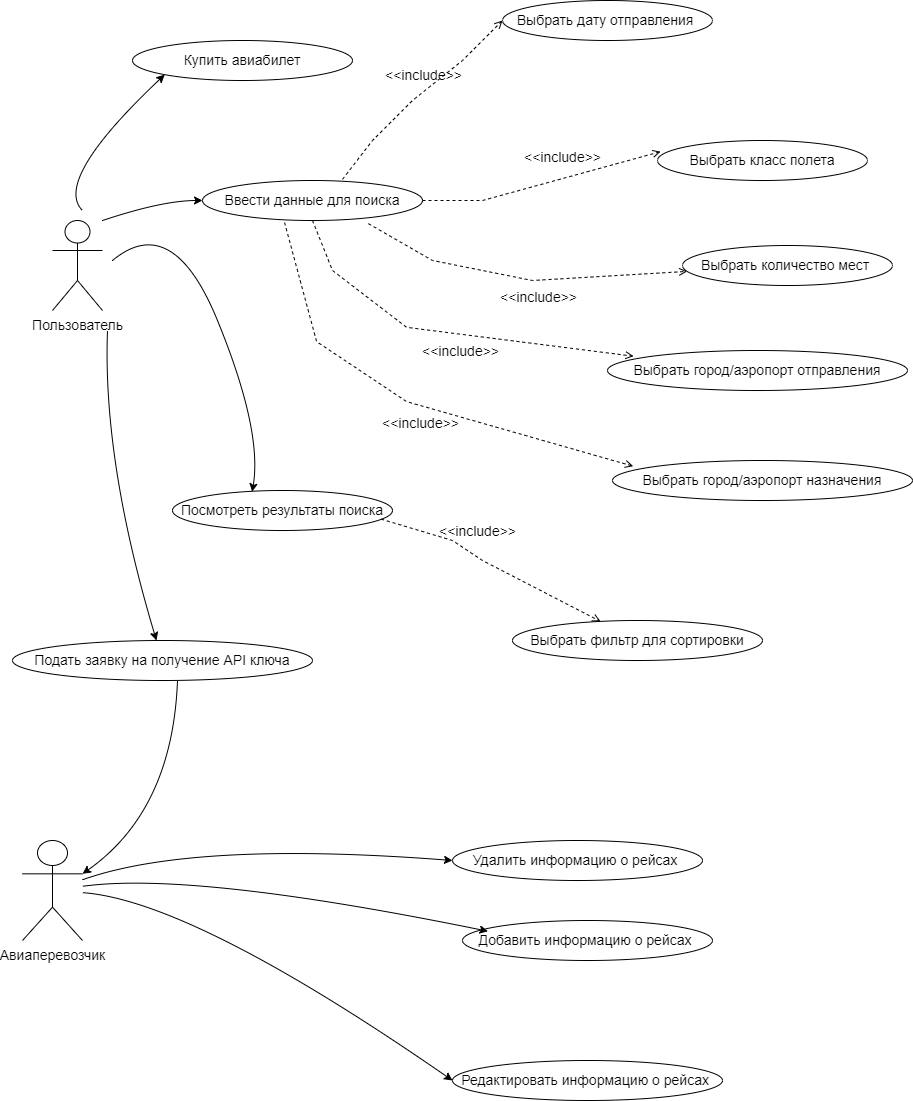

The diagram above was exported from draw.io. Its source (the exported page's mxGraphModel, read from the mxfile embedded in the PNG):
<mxGraphModel dx="1150" dy="476" grid="0" gridSize="10" guides="1" tooltips="1" connect="1" arrows="1" fold="1" page="1" pageScale="1" pageWidth="827" pageHeight="1169" math="0" shadow="0">
  <root>
    <mxCell id="0" />
    <mxCell id="1" parent="0" />
    <mxCell id="m10-AhfRfUqKFFYOUfbQ-1" value="&lt;font style=&quot;font-size: 14px;&quot;&gt;Пользователь&lt;/font&gt;" style="shape=umlActor;verticalLabelPosition=bottom;verticalAlign=top;html=1;outlineConnect=0;" parent="1" vertex="1">
      <mxGeometry x="110" y="240" width="50" height="90" as="geometry" />
    </mxCell>
    <mxCell id="m10-AhfRfUqKFFYOUfbQ-2" value="Ввести данные для поиска" style="ellipse;whiteSpace=wrap;html=1;align=center;newEdgeStyle={&quot;edgeStyle&quot;:&quot;entityRelationEdgeStyle&quot;,&quot;startArrow&quot;:&quot;none&quot;,&quot;endArrow&quot;:&quot;none&quot;,&quot;segment&quot;:10,&quot;curved&quot;:1};treeFolding=1;treeMoving=1;fontSize=14;" parent="1" vertex="1">
      <mxGeometry x="260" y="200" width="220" height="40" as="geometry" />
    </mxCell>
    <mxCell id="m10-AhfRfUqKFFYOUfbQ-3" value="Посмотреть результаты поиска" style="ellipse;whiteSpace=wrap;html=1;align=center;newEdgeStyle={&quot;edgeStyle&quot;:&quot;entityRelationEdgeStyle&quot;,&quot;startArrow&quot;:&quot;none&quot;,&quot;endArrow&quot;:&quot;none&quot;,&quot;segment&quot;:10,&quot;curved&quot;:1};treeFolding=1;treeMoving=1;fontSize=14;" parent="1" vertex="1">
      <mxGeometry x="230" y="510" width="220" height="40" as="geometry" />
    </mxCell>
    <mxCell id="m10-AhfRfUqKFFYOUfbQ-4" value="Выбрать фильтр для сортировки" style="ellipse;whiteSpace=wrap;html=1;align=center;newEdgeStyle={&quot;edgeStyle&quot;:&quot;entityRelationEdgeStyle&quot;,&quot;startArrow&quot;:&quot;none&quot;,&quot;endArrow&quot;:&quot;none&quot;,&quot;segment&quot;:10,&quot;curved&quot;:1};treeFolding=1;treeMoving=1;fontSize=14;" parent="1" vertex="1">
      <mxGeometry x="570" y="640" width="250" height="40" as="geometry" />
    </mxCell>
    <mxCell id="m10-AhfRfUqKFFYOUfbQ-5" value="Выбрать дату отправления&amp;nbsp;" style="ellipse;whiteSpace=wrap;html=1;align=center;newEdgeStyle={&quot;edgeStyle&quot;:&quot;entityRelationEdgeStyle&quot;,&quot;startArrow&quot;:&quot;none&quot;,&quot;endArrow&quot;:&quot;none&quot;,&quot;segment&quot;:10,&quot;curved&quot;:1};treeFolding=1;treeMoving=1;fontSize=14;" parent="1" vertex="1">
      <mxGeometry x="560" y="20" width="210" height="40" as="geometry" />
    </mxCell>
    <mxCell id="m10-AhfRfUqKFFYOUfbQ-6" value="Выбрать класс полета" style="ellipse;whiteSpace=wrap;html=1;align=center;newEdgeStyle={&quot;edgeStyle&quot;:&quot;entityRelationEdgeStyle&quot;,&quot;startArrow&quot;:&quot;none&quot;,&quot;endArrow&quot;:&quot;none&quot;,&quot;segment&quot;:10,&quot;curved&quot;:1};treeFolding=1;treeMoving=1;fontSize=14;" parent="1" vertex="1">
      <mxGeometry x="715" y="160" width="210" height="40" as="geometry" />
    </mxCell>
    <mxCell id="m10-AhfRfUqKFFYOUfbQ-9" value="Выбрать количество мест&amp;nbsp;" style="ellipse;whiteSpace=wrap;html=1;align=center;newEdgeStyle={&quot;edgeStyle&quot;:&quot;entityRelationEdgeStyle&quot;,&quot;startArrow&quot;:&quot;none&quot;,&quot;endArrow&quot;:&quot;none&quot;,&quot;segment&quot;:10,&quot;curved&quot;:1};treeFolding=1;treeMoving=1;fontSize=14;" parent="1" vertex="1">
      <mxGeometry x="740" y="265" width="210" height="40" as="geometry" />
    </mxCell>
    <mxCell id="m10-AhfRfUqKFFYOUfbQ-10" value="&amp;lt;&amp;lt;include&amp;gt;&amp;gt;" style="html=1;verticalAlign=bottom;labelBackgroundColor=none;endArrow=open;endFill=0;dashed=1;rounded=0;fontSize=14;entryX=0;entryY=0.5;entryDx=0;entryDy=0;" parent="1" target="m10-AhfRfUqKFFYOUfbQ-5" edge="1">
      <mxGeometry x="0.0895" y="4" width="160" relative="1" as="geometry">
        <mxPoint x="400" y="198.82" as="sourcePoint" />
        <mxPoint x="560" y="198.82" as="targetPoint" />
        <Array as="points">
          <mxPoint x="430" y="160" />
          <mxPoint x="470" y="120" />
          <mxPoint x="520" y="80" />
        </Array>
        <mxPoint as="offset" />
      </mxGeometry>
    </mxCell>
    <mxCell id="m10-AhfRfUqKFFYOUfbQ-11" value="&amp;lt;&amp;lt;include&amp;gt;&amp;gt;" style="html=1;verticalAlign=bottom;labelBackgroundColor=none;endArrow=open;endFill=0;dashed=1;rounded=0;fontSize=14;entryX=0.015;entryY=0.279;entryDx=0;entryDy=0;entryPerimeter=0;" parent="1" target="m10-AhfRfUqKFFYOUfbQ-6" edge="1">
      <mxGeometry x="0.1919" y="10" width="160" relative="1" as="geometry">
        <mxPoint x="480" y="219.9999999999999" as="sourcePoint" />
        <mxPoint x="590.0799999999999" y="159.9999999999999" as="targetPoint" />
        <Array as="points">
          <mxPoint x="540" y="220" />
        </Array>
        <mxPoint as="offset" />
      </mxGeometry>
    </mxCell>
    <mxCell id="m10-AhfRfUqKFFYOUfbQ-12" value="&amp;lt;&amp;lt;include&amp;gt;&amp;gt;" style="html=1;verticalAlign=bottom;labelBackgroundColor=none;endArrow=open;endFill=0;dashed=1;rounded=0;fontSize=14;exitX=0.754;exitY=1.079;exitDx=0;exitDy=0;exitPerimeter=0;" parent="1" source="m10-AhfRfUqKFFYOUfbQ-2" target="m10-AhfRfUqKFFYOUfbQ-9" edge="1">
      <mxGeometry x="0.0848" y="-28" width="160" relative="1" as="geometry">
        <mxPoint x="449.92" y="319.9999999999999" as="sourcePoint" />
        <mxPoint x="559.9999999999999" y="259.9999999999999" as="targetPoint" />
        <Array as="points">
          <mxPoint x="490" y="280" />
          <mxPoint x="590" y="300" />
        </Array>
        <mxPoint x="1" as="offset" />
      </mxGeometry>
    </mxCell>
    <mxCell id="m10-AhfRfUqKFFYOUfbQ-14" value="&amp;lt;&amp;lt;include&amp;gt;&amp;gt;" style="html=1;verticalAlign=bottom;labelBackgroundColor=none;endArrow=open;endFill=0;dashed=1;rounded=0;fontSize=14;exitX=0.948;exitY=0.715;exitDx=0;exitDy=0;exitPerimeter=0;" parent="1" source="m10-AhfRfUqKFFYOUfbQ-3" target="m10-AhfRfUqKFFYOUfbQ-4" edge="1">
      <mxGeometry x="-0.2025" y="12" width="160" relative="1" as="geometry">
        <mxPoint x="469.92" y="489.9999999999999" as="sourcePoint" />
        <mxPoint x="579.9999999999999" y="429.9999999999999" as="targetPoint" />
        <Array as="points">
          <mxPoint x="510" y="560" />
          <mxPoint x="540" y="580" />
        </Array>
        <mxPoint as="offset" />
      </mxGeometry>
    </mxCell>
    <mxCell id="m10-AhfRfUqKFFYOUfbQ-15" value="" style="curved=1;endArrow=classic;html=1;rounded=0;fontSize=14;entryX=0;entryY=0.5;entryDx=0;entryDy=0;" parent="1" target="m10-AhfRfUqKFFYOUfbQ-2" edge="1">
      <mxGeometry width="50" height="50" relative="1" as="geometry">
        <mxPoint x="160" y="240" as="sourcePoint" />
        <mxPoint x="430" y="440" as="targetPoint" />
        <Array as="points">
          <mxPoint x="220" y="220" />
        </Array>
      </mxGeometry>
    </mxCell>
    <mxCell id="m10-AhfRfUqKFFYOUfbQ-16" value="" style="curved=1;endArrow=classic;html=1;rounded=0;fontSize=14;entryX=0.362;entryY=0.032;entryDx=0;entryDy=0;entryPerimeter=0;" parent="1" target="m10-AhfRfUqKFFYOUfbQ-3" edge="1">
      <mxGeometry width="50" height="50" relative="1" as="geometry">
        <mxPoint x="170" y="280" as="sourcePoint" />
        <mxPoint x="340" y="470" as="targetPoint" />
        <Array as="points">
          <mxPoint x="230" y="230" />
          <mxPoint x="320" y="450" />
        </Array>
      </mxGeometry>
    </mxCell>
    <mxCell id="m10-AhfRfUqKFFYOUfbQ-18" value="Выбрать город/аэропорт отправления" style="ellipse;whiteSpace=wrap;html=1;align=center;newEdgeStyle={&quot;edgeStyle&quot;:&quot;entityRelationEdgeStyle&quot;,&quot;startArrow&quot;:&quot;none&quot;,&quot;endArrow&quot;:&quot;none&quot;,&quot;segment&quot;:10,&quot;curved&quot;:1};treeFolding=1;treeMoving=1;fontSize=14;" parent="1" vertex="1">
      <mxGeometry x="665" y="370" width="300" height="40" as="geometry" />
    </mxCell>
    <mxCell id="m10-AhfRfUqKFFYOUfbQ-19" value="Выбрать город/аэропорт назначения" style="ellipse;whiteSpace=wrap;html=1;align=center;newEdgeStyle={&quot;edgeStyle&quot;:&quot;entityRelationEdgeStyle&quot;,&quot;startArrow&quot;:&quot;none&quot;,&quot;endArrow&quot;:&quot;none&quot;,&quot;segment&quot;:10,&quot;curved&quot;:1};treeFolding=1;treeMoving=1;fontSize=14;" parent="1" vertex="1">
      <mxGeometry x="670" y="480" width="300" height="40" as="geometry" />
    </mxCell>
    <mxCell id="m10-AhfRfUqKFFYOUfbQ-20" value="&amp;lt;&amp;lt;include&amp;gt;&amp;gt;" style="html=1;verticalAlign=bottom;labelBackgroundColor=none;endArrow=open;endFill=0;dashed=1;rounded=0;fontSize=14;exitX=0.5;exitY=1;exitDx=0;exitDy=0;entryX=0.087;entryY=0.143;entryDx=0;entryDy=0;entryPerimeter=0;" parent="1" source="m10-AhfRfUqKFFYOUfbQ-2" target="m10-AhfRfUqKFFYOUfbQ-18" edge="1">
      <mxGeometry x="0.0848" y="-28" width="160" relative="1" as="geometry">
        <mxPoint x="319.99999999999966" y="240.00000000000009" as="sourcePoint" />
        <mxPoint x="622.0683684925053" y="359.2067256117701" as="targetPoint" />
        <Array as="points">
          <mxPoint x="390" y="290" />
          <mxPoint x="464.12" y="346.84" />
        </Array>
        <mxPoint x="1" as="offset" />
      </mxGeometry>
    </mxCell>
    <mxCell id="m10-AhfRfUqKFFYOUfbQ-21" value="&amp;lt;&amp;lt;include&amp;gt;&amp;gt;" style="html=1;verticalAlign=bottom;labelBackgroundColor=none;endArrow=open;endFill=0;dashed=1;rounded=0;fontSize=14;exitX=0.373;exitY=1.05;exitDx=0;exitDy=0;exitPerimeter=0;entryX=0.069;entryY=0.143;entryDx=0;entryDy=0;entryPerimeter=0;" parent="1" source="m10-AhfRfUqKFFYOUfbQ-2" target="m10-AhfRfUqKFFYOUfbQ-19" edge="1">
      <mxGeometry x="0.0848" y="-28" width="160" relative="1" as="geometry">
        <mxPoint x="319.99999999999955" y="314.2800000000001" as="sourcePoint" />
        <mxPoint x="606.0999999999999" y="490" as="targetPoint" />
        <Array as="points">
          <mxPoint x="374.12" y="361.12" />
          <mxPoint x="464.12" y="421.12" />
        </Array>
        <mxPoint x="1" as="offset" />
      </mxGeometry>
    </mxCell>
    <mxCell id="m10-AhfRfUqKFFYOUfbQ-24" value="&lt;font style=&quot;font-size: 14px;&quot;&gt;Авиаперевозчик&lt;/font&gt;" style="shape=umlActor;verticalLabelPosition=bottom;verticalAlign=top;html=1;outlineConnect=0;" parent="1" vertex="1">
      <mxGeometry x="80" y="860" width="60" height="100" as="geometry" />
    </mxCell>
    <mxCell id="m10-AhfRfUqKFFYOUfbQ-25" value="" style="curved=1;endArrow=classic;html=1;rounded=0;fontSize=14;" parent="1" target="m10-AhfRfUqKFFYOUfbQ-26" edge="1">
      <mxGeometry width="50" height="50" relative="1" as="geometry">
        <mxPoint x="165" y="350" as="sourcePoint" />
        <mxPoint x="200" y="530" as="targetPoint" />
        <Array as="points">
          <mxPoint x="160" y="480" />
        </Array>
      </mxGeometry>
    </mxCell>
    <mxCell id="m10-AhfRfUqKFFYOUfbQ-26" value="Подать заявку на получение API ключа" style="ellipse;whiteSpace=wrap;html=1;align=center;newEdgeStyle={&quot;edgeStyle&quot;:&quot;entityRelationEdgeStyle&quot;,&quot;startArrow&quot;:&quot;none&quot;,&quot;endArrow&quot;:&quot;none&quot;,&quot;segment&quot;:10,&quot;curved&quot;:1};treeFolding=1;treeMoving=1;fontSize=14;" parent="1" vertex="1">
      <mxGeometry x="70" y="660" width="300" height="40" as="geometry" />
    </mxCell>
    <mxCell id="m10-AhfRfUqKFFYOUfbQ-31" value="Удалить информацию о рейсах&amp;nbsp;" style="ellipse;whiteSpace=wrap;html=1;align=center;newEdgeStyle={&quot;edgeStyle&quot;:&quot;entityRelationEdgeStyle&quot;,&quot;startArrow&quot;:&quot;none&quot;,&quot;endArrow&quot;:&quot;none&quot;,&quot;segment&quot;:10,&quot;curved&quot;:1};treeFolding=1;treeMoving=1;fontSize=14;" parent="1" vertex="1">
      <mxGeometry x="510" y="860" width="250" height="40" as="geometry" />
    </mxCell>
    <mxCell id="m10-AhfRfUqKFFYOUfbQ-32" value="Добавить информацию о рейсах&amp;nbsp;" style="ellipse;whiteSpace=wrap;html=1;align=center;newEdgeStyle={&quot;edgeStyle&quot;:&quot;entityRelationEdgeStyle&quot;,&quot;startArrow&quot;:&quot;none&quot;,&quot;endArrow&quot;:&quot;none&quot;,&quot;segment&quot;:10,&quot;curved&quot;:1};treeFolding=1;treeMoving=1;fontSize=14;" parent="1" vertex="1">
      <mxGeometry x="520" y="940" width="250" height="40" as="geometry" />
    </mxCell>
    <mxCell id="m10-AhfRfUqKFFYOUfbQ-33" value="Редактировать информацию о рейсах&amp;nbsp;" style="ellipse;whiteSpace=wrap;html=1;align=center;newEdgeStyle={&quot;edgeStyle&quot;:&quot;entityRelationEdgeStyle&quot;,&quot;startArrow&quot;:&quot;none&quot;,&quot;endArrow&quot;:&quot;none&quot;,&quot;segment&quot;:10,&quot;curved&quot;:1};treeFolding=1;treeMoving=1;fontSize=14;" parent="1" vertex="1">
      <mxGeometry x="510" y="1080" width="270" height="40" as="geometry" />
    </mxCell>
    <mxCell id="m10-AhfRfUqKFFYOUfbQ-38" value="" style="curved=1;endArrow=classic;html=1;rounded=0;fontSize=14;entryX=1;entryY=0.3333333333333333;entryDx=0;entryDy=0;entryPerimeter=0;" parent="1" target="m10-AhfRfUqKFFYOUfbQ-24" edge="1">
      <mxGeometry width="50" height="50" relative="1" as="geometry">
        <mxPoint x="235" y="700" as="sourcePoint" />
        <mxPoint x="284" y="1010" as="targetPoint" />
        <Array as="points">
          <mxPoint x="230" y="830" />
        </Array>
      </mxGeometry>
    </mxCell>
    <mxCell id="m10-AhfRfUqKFFYOUfbQ-39" value="" style="curved=1;endArrow=classic;html=1;rounded=0;fontSize=14;entryX=0;entryY=0.5;entryDx=0;entryDy=0;" parent="1" source="m10-AhfRfUqKFFYOUfbQ-24" target="m10-AhfRfUqKFFYOUfbQ-31" edge="1">
      <mxGeometry width="50" height="50" relative="1" as="geometry">
        <mxPoint x="210" y="963" as="sourcePoint" />
        <mxPoint x="255" y="730" as="targetPoint" />
        <Array as="points">
          <mxPoint x="250" y="860" />
        </Array>
      </mxGeometry>
    </mxCell>
    <mxCell id="m10-AhfRfUqKFFYOUfbQ-40" value="" style="curved=1;endArrow=classic;html=1;rounded=0;fontSize=14;entryX=0.102;entryY=0.269;entryDx=0;entryDy=0;entryPerimeter=0;" parent="1" source="m10-AhfRfUqKFFYOUfbQ-24" target="m10-AhfRfUqKFFYOUfbQ-32" edge="1">
      <mxGeometry width="50" height="50" relative="1" as="geometry">
        <mxPoint x="140" y="929.5" as="sourcePoint" />
        <mxPoint x="510" y="910.5" as="targetPoint" />
        <Array as="points">
          <mxPoint x="250" y="890.5" />
        </Array>
      </mxGeometry>
    </mxCell>
    <mxCell id="m10-AhfRfUqKFFYOUfbQ-41" value="" style="curved=1;endArrow=classic;html=1;rounded=0;fontSize=14;entryX=0;entryY=0.5;entryDx=0;entryDy=0;" parent="1" source="m10-AhfRfUqKFFYOUfbQ-24" target="m10-AhfRfUqKFFYOUfbQ-33" edge="1">
      <mxGeometry width="50" height="50" relative="1" as="geometry">
        <mxPoint x="140" y="959" as="sourcePoint" />
        <mxPoint x="560" y="974.5" as="targetPoint" />
        <Array as="points">
          <mxPoint x="250" y="920" />
        </Array>
      </mxGeometry>
    </mxCell>
    <mxCell id="m10-AhfRfUqKFFYOUfbQ-42" value="Купить авиабилет" style="ellipse;whiteSpace=wrap;html=1;align=center;newEdgeStyle={&quot;edgeStyle&quot;:&quot;entityRelationEdgeStyle&quot;,&quot;startArrow&quot;:&quot;none&quot;,&quot;endArrow&quot;:&quot;none&quot;,&quot;segment&quot;:10,&quot;curved&quot;:1};treeFolding=1;treeMoving=1;fontSize=14;" parent="1" vertex="1">
      <mxGeometry x="190" y="60" width="220" height="40" as="geometry" />
    </mxCell>
    <mxCell id="m10-AhfRfUqKFFYOUfbQ-44" value="" style="curved=1;endArrow=classic;html=1;rounded=0;fontSize=14;entryX=0;entryY=1;entryDx=0;entryDy=0;" parent="1" target="m10-AhfRfUqKFFYOUfbQ-42" edge="1">
      <mxGeometry width="50" height="50" relative="1" as="geometry">
        <mxPoint x="140" y="230" as="sourcePoint" />
        <mxPoint x="390" y="170" as="targetPoint" />
        <Array as="points">
          <mxPoint x="110" y="200" />
        </Array>
      </mxGeometry>
    </mxCell>
  </root>
</mxGraphModel>